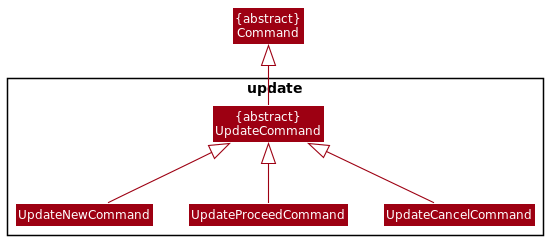

The diagram above was rendered by PlantUML. Its source (embedded in the PNG):
@startuml
!include style.puml
skinparam arrowThickness 1.1
skinparam arrowColor MODEL_COLOR
skinparam classBackgroundColor MODEL_COLOR

Class "{abstract}\nCommand" as Command

Package update <<Rectangle>> {
    Class "{abstract}\nUpdateCommand" as UpdateCommand extends Command {
        createEditedProperty()
    }
    Class UpdateNewCommand extends UpdateCommand {
        +execute()
    }
    Class UpdateProceedCommand extends UpdateCommand {
        +execute()
    }
    Class UpdateCancelCommand extends UpdateCommand {
        +execute()
    }
}

@enduml